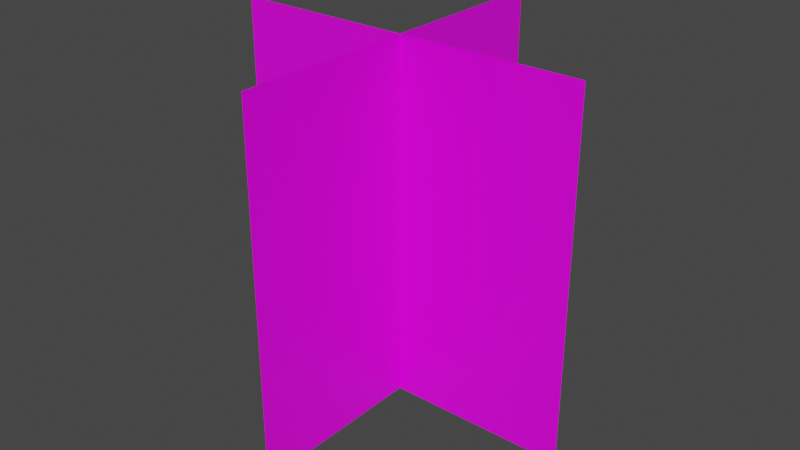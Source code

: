 # Source: grassBush1.blend  (saved by Blender 3.2.14; exported with 4.5.12 LTS)
import bpy
from mathutils import Matrix  # noqa: F401  (used for matrix-valued properties, if any)

bpy.ops.wm.read_factory_settings(use_empty=True)
scene = bpy.context.scene
scene.name = 'Scene'

# ---- collections
col_collection = bpy.data.collections.new('Collection'); scene.collection.children.link(col_collection)

# ---- images (referenced by path relative to the original .blend; pixels are not part of the script)
import os
ASSET_DIR = os.environ.get("B2B_ASSET_DIR", "")  # directory of the original .blend (textures are referenced by path, not embedded)
HERE = os.path.dirname(os.path.abspath(__file__))  # packed textures are extracted next to this script under _unpacked/

def load_image(name, relpath, width, height, colorspace="sRGB"):
    """Load a texture the original file referenced (path relative to the .blend, or extracted next to this script)."""
    p = next((c for c in (os.path.join(HERE, relpath), os.path.join(ASSET_DIR, relpath)) if relpath and os.path.exists(c)), "")
    if p:
        img = bpy.data.images.load(p, check_existing=True)
        img.name = name
    else:  # same state as the original file: an image datablock whose file is absent (Cycles renders it pink)
        img = bpy.data.images.new(name, width, height)
        img.source = "FILE"
        img.filepath = "//" + (relpath or name)
    img.colorspace_settings.name = colorspace
    return img
img_grass_bush_png = load_image('grass-bush.png', 'grass-bush.png', 1024, 1024, 'sRGB')

# ---- materials (node trees are filled in below, after node groups)
mat_material = bpy.data.materials.new('Material')
mat_material.alpha_threshold = 0.0
mat_material.use_transparent_shadow = False
mat_material.line_color = (0.0, 0.0, 0.0, 1.0)

# ---- material node trees
mat_material.use_nodes = True; mat_material.node_tree.nodes.clear()
_N = mat_material.node_tree.nodes; _L = mat_material.node_tree.links
n0 = _N.new('ShaderNodeOutputMaterial'); n0.name = 'Material Output'; n0.location = (300, 300)
n1 = _N.new('ShaderNodeBsdfPrincipled'); n1.name = 'Principled BSDF'; n1.location = (10, 300)
n1.distribution = 'GGX'
n1.subsurface_method = 'RANDOM_WALK_SKIN'
n1.inputs[2].default_value = 0.4
n1.inputs[3].default_value = 1.45
n1.inputs[27].default_value = (0.0, 0.0, 0.0, 1.0)
n1.inputs[28].default_value = 1.0
n2 = _N.new('ShaderNodeTexImage'); n2.name = 'Image Texture'; n2.location = (-280, 280)
n2.image = img_grass_bush_png
_L.new(n1.outputs[0], n0.inputs[0])
_L.new(n2.outputs[0], n1.inputs[0])
n0.is_active_output = True

# ---- world
world_world = bpy.data.worlds.new('World'); scene.world = world_world
world_world.use_nodes = True; world_world.node_tree.nodes.clear()
_N = world_world.node_tree.nodes; _L = world_world.node_tree.links
n0 = _N.new('ShaderNodeOutputWorld'); n0.name = 'World Output'; n0.location = (300, 300)
n1 = _N.new('ShaderNodeBackground'); n1.name = 'Background'; n1.location = (10, 300)
n1.inputs[0].default_value = (0.05088, 0.05088, 0.05088, 1.0)
_L.new(n1.outputs[0], n0.inputs[0])
n0.is_active_output = True
world_world.color = (0.05088, 0.05088, 0.05088)
world_world.use_sun_shadow = False
world_world.sun_shadow_jitter_overblur = 0.0

# ---- meshes
me_plane = bpy.data.meshes.new('Plane')
me_plane.from_pydata([(-1.0, 0.0, 0.0), (1.0, 0.0, 0.0), (-1.0, 2.0, 0.0), (1.0, 2.0, 0.0), (4.371e-08, 4.371e-08, 1.0), (-4.371e-08, -4.371e-08, -1.0), (1.311e-07, 2.0, 1.0), (4.371e-08, 2.0, -1.0)], [], [(0, 1, 3, 2), (4, 5, 7, 6)])
_uv = me_plane.uv_layers.new(name='UVMap')
_uv.uv.foreach_set('vector', [0.003906, 0.04688, 1.004, 0.04688, 1.004, 0.9844, 0.003906, 0.9844, 0.003906, 0.04688, 1.004, 0.04688, 1.004, 0.9844, 0.003906, 0.9844])
me_plane.materials.append(mat_material)
me_plane.update()

# ---- objects
ob_plane = bpy.data.objects.new('Plane', me_plane)

# ---- transforms, parenting, visibility, modifiers, constraints
ob_plane.location = (0.0, 0.0, 0.0)
ob_plane.rotation_euler = (1.571, -0.0, 0.0)

# ---- collection membership
col_collection.objects.link(ob_plane)

# ---- scene / render settings (as saved in the file)
scene.frame_start = 1; scene.frame_end = 250; scene.frame_set(1)
scene.render.engine = 'BLENDER_EEVEE_NEXT'
scene.cycles.sampling_pattern = 'TABULATED_SOBOL'
scene.cycles.use_light_tree = False
scene.view_settings.view_transform = 'Filmic'
bpy.context.view_layer.update()

# ---- added for rendering (the .blend has no active camera and no usable light): camera, sun
cam_auto = bpy.data.cameras.new('AutoCamera')
cam_auto.lens = 50.0
cam_auto.sensor_width = 36.0
cam_auto.clip_end = 1000.0
ob_auto_camera = bpy.data.objects.new('AutoCamera', cam_auto)
scene.collection.objects.link(ob_auto_camera)
ob_auto_camera.location = (3.20507, -3.84609, 3.56406)
ob_auto_camera.rotation_euler = (1.09748, -7.21219e-08, 0.694738)
scene.camera = ob_auto_camera
light_auto_sun = bpy.data.lights.new('AutoSun', 'SUN')
light_auto_sun.energy = 3.0
light_auto_sun.angle = 0.0523599
ob_auto_sun = bpy.data.objects.new('AutoSun', light_auto_sun)
scene.collection.objects.link(ob_auto_sun)
ob_auto_sun.rotation_euler = (0.872665, 0.174533, 0.523599)
bpy.context.view_layer.update()

